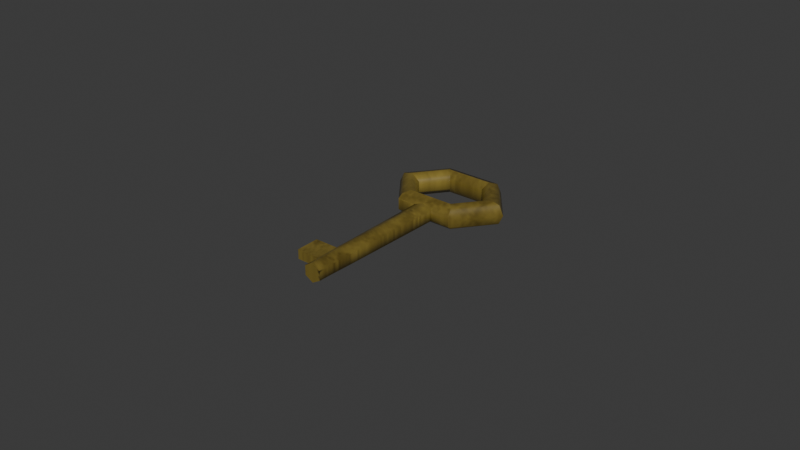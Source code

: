 # Source: Hotel-Espir_Key.blend  (saved by Blender 4.2.66; exported with 4.5.12 LTS)
import bpy
from mathutils import Matrix  # noqa: F401  (used for matrix-valued properties, if any)

bpy.ops.wm.read_factory_settings(use_empty=True)
scene = bpy.context.scene
scene.name = 'Scene'

# ---- collections
col_collection = bpy.data.collections.new('Collection'); scene.collection.children.link(col_collection)

# ---- images (referenced by path relative to the original .blend; pixels are not part of the script)
import os
ASSET_DIR = os.environ.get("B2B_ASSET_DIR", "")  # directory of the original .blend (textures are referenced by path, not embedded)
HERE = os.path.dirname(os.path.abspath(__file__))  # packed textures are extracted next to this script under _unpacked/

def load_image(name, relpath, width, height, colorspace="sRGB"):
    """Load a texture the original file referenced (path relative to the .blend, or extracted next to this script)."""
    p = next((c for c in (os.path.join(HERE, relpath), os.path.join(ASSET_DIR, relpath)) if relpath and os.path.exists(c)), "")
    if p:
        img = bpy.data.images.load(p, check_existing=True)
        img.name = name
    else:  # same state as the original file: an image datablock whose file is absent (Cycles renders it pink)
        img = bpy.data.images.new(name, width, height)
        img.source = "FILE"
        img.filepath = "//" + (relpath or name)
    img.colorspace_settings.name = colorspace
    return img
img_concretepoured001_col_2k_metalness_png = load_image('ConcretePoured001_COL_2K_METALNESS.png', 'ConcretePoured001_COL_2K_METALNESS.png', 1024, 1024, 'sRGB')
img_key = load_image('key', '_unpacked/key.502d08c2.png', 128, 128, 'sRGB')

# ---- materials (node trees are filled in below, after node groups)
mat_material_001 = bpy.data.materials.new('Material.001')

# ---- node groups
ng_smooth_by_angle = bpy.data.node_groups.new('Smooth by Angle', 'GeometryNodeTree')
_s = ng_smooth_by_angle.interface.new_socket(name='Mesh', in_out='OUTPUT', socket_type='NodeSocketGeometry')
_s = ng_smooth_by_angle.interface.new_socket(name='Mesh', in_out='INPUT', socket_type='NodeSocketGeometry')
_s = ng_smooth_by_angle.interface.new_socket(name='Angle', in_out='INPUT', socket_type='NodeSocketFloat')
_s.subtype = 'ANGLE'
_s.default_value = 0.5236
_s.min_value = 0.0
_s.max_value = 3.142
_s.description = 'Maximum face angle for smooth edges'
_s = ng_smooth_by_angle.interface.new_socket(name='Ignore Sharpness', in_out='INPUT', socket_type='NodeSocketBool')
_s.force_non_field = True
ng_smooth_by_angle.description = 'Set the sharpness of mesh edges based on the angle between the neighboring faces'
ng_smooth_by_angle.is_modifier = True
_N = ng_smooth_by_angle.nodes; _L = ng_smooth_by_angle.links
n0 = _N.new('GeometryNodeSetShadeSmooth'); n0.name = 'Set Shade Smooth'; n0.location = (120, -80)
n0.domain = 'EDGE'
n1 = _N.new('GeometryNodeSetShadeSmooth'); n1.name = 'Set Shade Smooth.001'; n1.location = (300, -80)
n2 = _N.new('NodeGroupOutput'); n2.name = 'Group Output'; n2.location = (480, -80)
n3 = _N.new('GeometryNodeInputMeshEdgeAngle'); n3.name = 'Edge Angle'; n3.location = (-440, -240)
n4 = _N.new('NodeGroupInput'); n4.name = 'Group Input'; n4.location = (-80, -80)
n5 = _N.new('GeometryNodeInputEdgeSmooth'); n5.name = 'Is Edge Smooth'; n5.location = (-260, -120)
n6 = _N.new('GeometryNodeInputShadeSmooth'); n6.name = 'Is Shade Smooth'; n6.location = (-440, -397)
n7 = _N.new('FunctionNodeCompare'); n7.name = 'Compare'; n7.location = (-260, -260)
n7.operation = 'LESS_EQUAL'
n7.inputs[6].default_value = (0.0, 0.0, 0.0, 0.0)
n7.inputs[7].default_value = (0.0, 0.0, 0.0, 0.0)
n8 = _N.new('FunctionNodeBooleanMath'); n8.name = 'Boolean Math.001'; n8.location = (-80, -260)
n9 = _N.new('NodeGroupInput'); n9.name = 'Group Input.001'; n9.location = (-440, -329)
n10 = _N.new('NodeGroupInput'); n10.name = 'Group Input.002'; n10.location = (-259, -189)
n11 = _N.new('FunctionNodeBooleanMath'); n11.name = 'Boolean Math'; n11.location = (-80, -149)
n11.operation = 'OR'
n12 = _N.new('FunctionNodeBooleanMath'); n12.name = 'Boolean Math.002'; n12.location = (-260, -380)
n12.operation = 'OR'
n13 = _N.new('NodeGroupInput'); n13.name = 'Group Input.003'; n13.location = (-440, -460)
_L.new(n3.outputs[0], n7.inputs[0])
_L.new(n1.outputs[0], n2.inputs[0])
_L.new(n9.outputs[1], n7.inputs[1])
_L.new(n7.outputs[0], n8.inputs[0])
_L.new(n4.outputs[0], n0.inputs[0])
_L.new(n0.outputs[0], n1.inputs[0])
_L.new(n8.outputs[0], n0.inputs[2])
_L.new(n10.outputs[2], n11.inputs[1])
_L.new(n5.outputs[0], n11.inputs[0])
_L.new(n11.outputs[0], n0.inputs[1])
_L.new(n13.outputs[2], n12.inputs[1])
_L.new(n6.outputs[0], n12.inputs[0])
_L.new(n12.outputs[0], n8.inputs[1])
n2.is_active_output = True

# ---- material node trees
mat_material_001.use_nodes = True; mat_material_001.node_tree.nodes.clear()
_N = mat_material_001.node_tree.nodes; _L = mat_material_001.node_tree.links
n0 = _N.new('ShaderNodeBsdfPrincipled'); n0.name = 'Principled BSDF'; n0.location = (10, 300)
n1 = _N.new('ShaderNodeOutputMaterial'); n1.name = 'Material Output'; n1.location = (300, 300)
n2 = _N.new('ShaderNodeTexImage'); n2.name = 'Image Texture'; n2.location = (-591, 291)
n2.image = img_concretepoured001_col_2k_metalness_png
n3 = _N.new('ShaderNodeValToRGB'); n3.name = 'Color Ramp'; n3.location = (-327, 271)
while len(n3.color_ramp.elements) > 1: n3.color_ramp.elements.remove(n3.color_ramp.elements[-1])
n3.color_ramp.elements[0].position = 0.03211; n3.color_ramp.elements[0].color = (0.03519, 0.01913, 0.002436, 1.0)
_e = n3.color_ramp.elements.new(1.0); _e.color = (0.6174, 0.4686, 0.09104, 1.0)
n4 = _N.new('ShaderNodeMapping'); n4.name = 'Mapping'; n4.location = (-771, 251)
n5 = _N.new('ShaderNodeTexCoord'); n5.name = 'Texture Coordinate'; n5.location = (-951, 251)
n6 = _N.new('ShaderNodeTexImage'); n6.name = 'Image Texture.001'; n6.location = (352, 86)
n6.image = img_key
n7 = _N.new('ShaderNodeBsdfPrincipled'); n7.name = 'Principled BSDF.001'; n7.location = (771, 273)
n7.inputs[2].default_value = 0.3188
n8 = _N.new('ShaderNodeOutputMaterial'); n8.name = 'Material Output.001'; n8.location = (1061, 273)
_L.new(n2.outputs[0], n3.inputs[0])
_L.new(n3.outputs[0], n0.inputs[0])
_L.new(n4.outputs[0], n2.inputs[0])
_L.new(n5.outputs[0], n4.inputs[0])
_L.new(n0.outputs[0], n1.inputs[0])
_L.new(n6.outputs[0], n7.inputs[0])
_L.new(n7.outputs[0], n8.inputs[0])
n8.is_active_output = True

# ---- world
world_world = bpy.data.worlds.new('World'); scene.world = world_world
world_world.use_nodes = True; world_world.node_tree.nodes.clear()
_N = world_world.node_tree.nodes; _L = world_world.node_tree.links
n0 = _N.new('ShaderNodeOutputWorld'); n0.name = 'World Output'; n0.location = (300, 300)
n1 = _N.new('ShaderNodeBackground'); n1.name = 'Background'; n1.location = (10, 300)
n1.inputs[0].default_value = (0.05088, 0.05088, 0.05088, 1.0)
_L.new(n1.outputs[0], n0.inputs[0])
n0.is_active_output = True
world_world.color = (0.05088, 0.05088, 0.05088)
world_world.sun_shadow_jitter_overblur = 0.0

# ---- meshes
me_torus_001 = bpy.data.meshes.new('Torus.001')
me_torus_001.from_pydata([(0.01984, 0.0, 0.0), (0.01834, 0.0, 0.003102), (0.01499, 0.0, 0.003868), (0.0123, 0.0, 0.001721), (0.0123, 0.0, -0.001721), (0.01499, 0.0, -0.003868), (0.01834, 0.0, -0.003102), (0.009919, 0.01288, 0.0), (0.009172, 0.01191, 0.003102), (0.007493, 0.009734, 0.003868), (0.006148, 0.007986, 0.001721), (0.006148, 0.007986, -0.001721), (0.007493, 0.009734, -0.003868), (0.009172, 0.01191, -0.003102), (-0.009919, 0.01288, 0.0), (-0.009172, 0.01191, 0.003102), (-0.007493, 0.009734, 0.003868), (-0.006148, 0.007986, 0.001721), (-0.006148, 0.007986, -0.001721), (-0.007493, 0.009734, -0.003868), (-0.009172, 0.01191, -0.003102), (-0.01984, 1.301e-09, 0.0), (-0.01834, 1.203e-09, 0.003102), (-0.01499, 9.826e-10, 0.003868), (-0.0123, 8.062e-10, 0.001721), (-0.0123, 8.062e-10, -0.001721), (-0.01499, 9.826e-10, -0.003868), (-0.01834, 1.203e-09, -0.003102), (-0.009172, -0.01191, 0.003102), (-0.007493, -0.009734, 0.003868), (-0.006148, -0.007986, 0.001721), (-0.006148, -0.007986, -0.001721), (-0.007493, -0.009734, -0.003868), (-0.009172, -0.01191, -0.003102), (0.009172, -0.01191, 0.003102), (0.007493, -0.009734, 0.003868), (0.006148, -0.007986, 0.001721), (0.006148, -0.007986, -0.001721), (0.007493, -0.009734, -0.003868), (0.009172, -0.01191, -0.003102), (-0.009478, -0.01334, -0.001831), (-0.009478, -0.01334, 0.001831), (-0.01091, -0.0116, 0.0), (0.009478, -0.01334, 0.001831), (0.009478, -0.01334, -0.001831), (0.01091, -0.0116, 0.0), (-0.002637, -0.06095, -0.001522), (0.002637, -0.06095, -0.001522), (0.002637, -0.06095, 0.001522), (-0.002637, -0.06095, 0.001522), (-0.003057, -0.01191, 0.003102), (0.003057, -0.01191, 0.003102), (-0.002498, -0.009734, 0.003868), (0.002498, -0.009734, 0.003868), (-0.002049, -0.007986, 0.001721), (0.002049, -0.007986, 0.001721), (-0.002049, -0.007986, -0.001721), (0.002049, -0.007986, -0.001721), (-0.002498, -0.009734, -0.003868), (0.002498, -0.009734, -0.003868), (-0.003057, -0.01191, -0.003102), (0.003057, -0.01191, -0.003102), (-0.003159, -0.01334, -0.001831), (0.003159, -0.01334, -0.001831), (0.003159, -0.01334, 0.001831), (-0.003159, -0.01334, 0.001831), (7.161e-10, -0.06095, -0.003045), (1.176e-09, -0.06095, 0.003045), (9.459e-10, -0.01191, 0.003045), (1.182e-09, -0.009734, 0.003868), (9.459e-10, -0.007986, 0.001721), (9.459e-10, -0.007986, -0.001721), (1.182e-09, -0.009734, -0.003868), (9.459e-10, -0.01191, -0.003045), (9.459e-10, -0.01334, -0.003045), (9.459e-10, -0.01334, 0.003045), (0.002797, -0.04822, 0.001617), (0.002661, -0.05577, 0.001537), (-0.002797, -0.04822, 0.001617), (-0.002661, -0.05577, 0.001537), (-0.002797, -0.04822, -0.001617), (-0.002661, -0.05577, -0.001537), (0.002797, -0.04822, -0.001617), (0.002661, -0.05577, -0.001537), (1.165e-09, -0.05577, 0.003045), (1.105e-09, -0.04822, 0.003045), (7.267e-10, -0.05577, -0.003045), (7.866e-10, -0.04822, -0.003045), (-0.002797, -0.04822, 0.001617), (-0.002661, -0.05577, 0.001537), (-0.002797, -0.04822, -0.001617), (-0.002661, -0.05577, -0.001537), (-0.01043, -0.04822, 0.001617), (-0.01035, -0.05577, 0.001537), (-0.01043, -0.04822, -0.001617), (-0.01035, -0.05577, -0.001537)], [], [(0, 7, 8, 1), (1, 8, 9, 2), (2, 9, 10, 3), (3, 10, 11, 4), (4, 11, 12, 5), (5, 12, 13, 6), (6, 13, 7, 0), (7, 14, 15, 8), (8, 15, 16, 9), (9, 16, 17, 10), (10, 17, 18, 11), (11, 18, 19, 12), (12, 19, 20, 13), (13, 20, 14, 7), (14, 21, 22, 15), (15, 22, 23, 16), (16, 23, 24, 17), (17, 24, 25, 18), (18, 25, 26, 19), (19, 26, 27, 20), (20, 27, 21, 14), (64, 43, 34, 51), (22, 28, 29, 23), (23, 29, 30, 24), (24, 30, 31, 25), (25, 31, 32, 26), (26, 32, 33, 27), (21, 42, 41, 28, 22), (61, 39, 44, 63), (51, 34, 35, 53), (53, 35, 36, 55), (55, 36, 37, 57), (57, 37, 38, 59), (59, 38, 39, 61), (43, 45, 0, 1, 34), (39, 6, 0, 45, 44), (34, 1, 2, 35), (35, 2, 3, 36), (36, 3, 4, 37), (37, 4, 5, 38), (38, 5, 6, 39), (40, 41, 42), (43, 44, 45), (27, 33, 40, 42, 21), (63, 82, 87, 74), (32, 58, 60, 33), (72, 59, 61, 73), (31, 56, 58, 32), (71, 57, 59, 72), (30, 54, 56, 31), (70, 55, 57, 71), (29, 52, 54, 30), (69, 53, 55, 70), (28, 50, 52, 29), (68, 51, 53, 69), (33, 60, 62, 40), (73, 61, 63, 74), (41, 65, 50, 28), (75, 64, 51, 68), (64, 63, 44, 43), (62, 65, 41, 40), (82, 63, 64, 76), (81, 46, 49, 79), (86, 66, 46, 81), (84, 67, 48, 77), (79, 49, 67, 84), (83, 47, 66, 86), (65, 75, 68, 50), (60, 73, 74, 62), (50, 68, 69, 52), (52, 69, 70, 54), (54, 70, 71, 56), (56, 71, 72, 58), (58, 72, 73, 60), (82, 83, 86, 87), (46, 66, 47, 48, 67, 49), (65, 78, 85, 75), (78, 79, 84, 85), (75, 85, 76, 64), (85, 84, 77, 76), (74, 87, 80, 62), (87, 86, 81, 80), (62, 80, 78, 65), (80, 81, 91, 90), (47, 83, 77, 48), (83, 82, 76, 77), (91, 89, 93, 95), (79, 78, 88, 89), (81, 79, 89, 91), (78, 80, 90, 88), (94, 95, 93, 92), (90, 91, 95, 94), (88, 90, 94, 92), (89, 88, 92, 93)])
me_torus_001.polygons.foreach_set('use_smooth', [True] * 94)
_k = set([(0, 1), (0, 6), (1, 2), (2, 3), (3, 4), (4, 5), (5, 6), (7, 8), (7, 13), (8, 9), (9, 10), (10, 11), (11, 12), (12, 13), (14, 15), (14, 20), (15, 16), (16, 17), (17, 18), (18, 19), (19, 20), (21, 22), (21, 27), (22, 23), (23, 24), (24, 25), (25, 26), (26, 27), (28, 29), (28, 41), (29, 30), (30, 31), (31, 32), (32, 33), (33, 40), (34, 35), (34, 43), (35, 36), (36, 37), (37, 38), (38, 39), (39, 44), (40, 41), (43, 44), (62, 65), (62, 74), (63, 64), (63, 74), (64, 75), (65, 75)])
me_torus_001.attributes.new('sharp_edge', 'BOOLEAN', 'EDGE').data.foreach_set('value', [ (min(e.vertices), max(e.vertices)) in _k for e in me_torus_001.edges])
_uv = me_torus_001.uv_layers.new(name='UVMap')
_uv.uv.foreach_set('vector', [0.8404, 0.6922, 0.8404, 0.837, 0.8052, 0.8259, 0.8052, 0.692, -8.371e-09, 0.1039, 0.1342, 3.435e-09, 0.1468, 0.02761, 0.03707, 0.1125, 0.03707, 0.1125, 0.1468, 0.02761, 0.1559, 0.0531, 0.06594, 0.1228, 0.956, 0.08992, 0.956, 0.181, 0.917, 0.181, 0.917, 0.08992, 0.4694, 0.6376, 0.5143, 0.7421, 0.494, 0.76, 0.4392, 0.6326, 0.4392, 0.6326, 0.494, 0.76, 0.4697, 0.7781, 0.4026, 0.6221, 0.8755, 0.692, 0.8755, 0.8259, 0.8404, 0.837, 0.8404, 0.6922, 0.8819, 0.2973, 0.8819, 0.5221, 0.8467, 0.5137, 0.8467, 0.3057, 0.1342, 3.435e-09, 0.3355, 0.05204, 0.3112, 0.07013, 0.1468, 0.02761, -4.461e-10, 1.0, 1.238e-08, 0.8301, 0.02433, 0.8454, 0.02433, 0.9847, 0.02433, 0.9847, 0.02433, 0.8454, 0.06335, 0.8454, 0.06335, 0.9847, 0.06335, 0.9847, 0.06335, 0.8454, 0.08769, 0.8301, 0.08769, 1.0, 0.494, 0.76, 0.6584, 0.8025, 0.671, 0.8301, 0.4697, 0.7781, 0.917, 0.3057, 0.917, 0.5137, 0.8819, 0.5221, 0.8819, 0.2973, 0.8819, -4.899e-09, 0.8819, 0.1451, 0.8467, 0.1452, 0.8467, 0.01107, 0.3355, 0.05204, 0.4026, 0.208, 0.366, 0.1976, 0.3112, 0.07013, 0.3112, 0.07013, 0.366, 0.1976, 0.3358, 0.1925, 0.2908, 0.08798, 0.917, 0.3621, 0.917, 0.2708, 0.956, 0.2708, 0.956, 0.3621, 0.6493, 0.777, 0.7393, 0.7074, 0.7681, 0.7176, 0.6584, 0.8025, 0.6584, 0.8025, 0.7681, 0.7176, 0.8052, 0.7262, 0.671, 0.8301, 0.917, 0.01107, 0.917, 0.1452, 0.8819, 0.1451, 0.8819, -4.899e-09, 0.1286, 0.294, 0.05928, 0.2761, 0.06705, 0.2599, 0.1342, 0.2772, 0.4026, 0.208, 0.2684, 0.3119, 0.2563, 0.2825, 0.366, 0.1976, 0.366, 0.1976, 0.2563, 0.2825, 0.2458, 0.2622, 0.3358, 0.1925, 0.917, 0.2708, 0.917, 0.181, 0.956, 0.181, 0.956, 0.2708, 0.7393, 0.7074, 0.6943, 0.6028, 0.7133, 0.5902, 0.7681, 0.7176, 0.7681, 0.7176, 0.7133, 0.5902, 0.7381, 0.5702, 0.8052, 0.7262, 0.8819, 0.1451, 0.8819, 0.2774, 0.8611, 0.2973, 0.8467, 0.2812, 0.8467, 0.1452, 0.6039, 0.5355, 0.5368, 0.5182, 0.5379, 0.5002, 0.6072, 0.5182, 0.1342, 0.2772, 0.06705, 0.2599, 0.09186, 0.2399, 0.1467, 0.2541, 0.08769, 0.8868, 0.08769, 0.8301, 0.112, 0.8454, 0.112, 0.8918, 0.112, 0.8918, 0.112, 0.8454, 0.151, 0.8454, 0.151, 0.8918, 0.151, 0.8918, 0.151, 0.8454, 0.1754, 0.8301, 0.1754, 0.8868, 0.6037, 0.5618, 0.5489, 0.5477, 0.5368, 0.5182, 0.6039, 0.5355, 0.8196, 0.5397, 0.8404, 0.5596, 0.8404, 0.6922, 0.8052, 0.692, 0.8052, 0.5558, 0.8755, 0.5558, 0.8755, 0.692, 0.8404, 0.6922, 0.8404, 0.5596, 0.8611, 0.5397, 0.06705, 0.2599, -8.371e-09, 0.1039, 0.03707, 0.1125, 0.09186, 0.2399, 0.09186, 0.2399, 0.03707, 0.1125, 0.06594, 0.1228, 0.1109, 0.2273, 0.956, -7.014e-10, 0.956, 0.08992, 0.917, 0.08992, 0.917, 2.245e-09, 0.5594, 0.5679, 0.4694, 0.6376, 0.4392, 0.6326, 0.5489, 0.5477, 0.5489, 0.5477, 0.4392, 0.6326, 0.4026, 0.6221, 0.5368, 0.5182, 0.9026, 0.2973, 0.8611, 0.2973, 0.8819, 0.2774, 0.8196, 0.5397, 0.8611, 0.5397, 0.8404, 0.5596, 0.917, 0.1452, 0.917, 0.2812, 0.9026, 0.2973, 0.8819, 0.2774, 0.8819, 0.1451, 0.6072, 0.5182, 0.7096, 0.1385, 0.7399, 0.1481, 0.6415, 0.5286, 0.7133, 0.5902, 0.6585, 0.576, 0.671, 0.5529, 0.7381, 0.5702, 0.6311, 0.5689, 0.6037, 0.5618, 0.6039, 0.5355, 0.6375, 0.5441, 0.151, 0.9847, 0.151, 0.9383, 0.1754, 0.9434, 0.1754, 1.0, 0.151, 0.9151, 0.151, 0.8918, 0.1754, 0.8868, 0.1754, 0.9151, 0.112, 0.9847, 0.112, 0.9383, 0.151, 0.9383, 0.151, 0.9847, 0.112, 0.9151, 0.112, 0.8918, 0.151, 0.8918, 0.151, 0.9151, 0.08769, 1.0, 0.08769, 0.9434, 0.112, 0.9383, 0.112, 0.9847, 0.08769, 0.9151, 0.08769, 0.8868, 0.112, 0.8918, 0.112, 0.9151, 0.2684, 0.3119, 0.2013, 0.2946, 0.2015, 0.2683, 0.2563, 0.2825, 0.1677, 0.286, 0.1342, 0.2772, 0.1467, 0.2541, 0.1741, 0.2612, 0.7381, 0.5702, 0.671, 0.5529, 0.6766, 0.5361, 0.7459, 0.554, 0.6375, 0.5441, 0.6039, 0.5355, 0.6072, 0.5182, 0.6415, 0.5286, 0.2673, 0.3299, 0.198, 0.312, 0.2013, 0.2946, 0.2684, 0.3119, 0.1637, 0.3015, 0.1286, 0.294, 0.1342, 0.2772, 0.1677, 0.286, 0.555, 0.8301, 0.5966, 0.8301, 0.5966, 0.9017, 0.555, 0.9017, 0.555, 0.9017, 0.5135, 0.9017, 0.5135, 0.8301, 0.555, 0.8301, 0.8443, 0.1443, 0.8467, 0.5397, 0.8052, 0.5397, 0.8076, 0.1443, 0.5966, 0.8888, 0.5967, 0.8301, 0.6312, 0.8301, 0.6314, 0.8888, 0.7612, 0.06582, 0.7758, 0.009326, 0.8052, 0.01496, 0.7909, 0.07155, 0.04402, 0.7643, 0.02941, 0.8208, 3.284e-08, 0.8152, 0.01435, 0.7586, 0.07275, 0.7737, 0.05787, 0.8301, 0.02941, 0.8208, 0.04402, 0.7643, 0.7325, 0.05645, 0.7473, -4.096e-09, 0.7758, 0.009326, 0.7612, 0.06582, 0.198, 0.312, 0.1637, 0.3015, 0.1677, 0.286, 0.2013, 0.2946, 0.671, 0.5529, 0.6375, 0.5441, 0.6415, 0.5286, 0.6766, 0.5361, 0.2013, 0.2946, 0.1677, 0.286, 0.1741, 0.2612, 0.2015, 0.2683, 0.08769, 0.9434, 0.08769, 0.9151, 0.112, 0.9151, 0.112, 0.9383, 0.112, 0.9383, 0.112, 0.9151, 0.151, 0.9151, 0.151, 0.9383, 0.151, 0.9383, 0.151, 0.9151, 0.1754, 0.9151, 0.1754, 0.9434, 0.6585, 0.576, 0.6311, 0.5689, 0.6375, 0.5441, 0.671, 0.5529, 0.7096, 0.1385, 0.7325, 0.05645, 0.7612, 0.06582, 0.7399, 0.1481, 0.3755, 0.8991, 0.3456, 0.8819, 0.3456, 0.8474, 0.3755, 0.8301, 0.4054, 0.8474, 0.4054, 0.8819, 0.198, 0.312, 0.09555, 0.6916, 0.0653, 0.682, 0.1637, 0.3015, 0.09555, 0.6916, 0.07275, 0.7737, 0.04402, 0.7643, 0.0653, 0.682, 0.1637, 0.3015, 0.0653, 0.682, 0.03416, 0.6758, 0.1286, 0.294, 0.0653, 0.682, 0.04402, 0.7643, 0.01435, 0.7586, 0.03416, 0.6758, 0.6415, 0.5286, 0.7399, 0.1481, 0.771, 0.1544, 0.6766, 0.5361, 0.7399, 0.1481, 0.7612, 0.06582, 0.7909, 0.07155, 0.771, 0.1544, 0.8755, 0.9351, 0.8779, 0.5397, 0.9146, 0.5397, 0.917, 0.9351, 0.1754, 0.8301, 0.1754, 0.8301, 0.1754, 0.8301, 0.1754, 0.8301, 0.8432, 2.212e-08, 0.8434, 0.05871, 0.8085, 0.05871, 0.8087, 7.173e-09, 0.8434, 0.05871, 0.8443, 0.1443, 0.8076, 0.1443, 0.8085, 0.05871, 0.4769, 0.9389, 0.4421, 0.9389, 0.4421, 0.8301, 0.4769, 0.8301, 0.1754, 0.8301, 0.1754, 0.8301, 0.1754, 0.8301, 0.1754, 0.8301, 0.1754, 0.8301, 0.1754, 0.8301, 0.1754, 0.8301, 0.1754, 0.8301, 0.1754, 0.8301, 0.1754, 0.8301, 0.1754, 0.8301, 0.1754, 0.8301, 0.4769, 0.9157, 0.4778, 0.8301, 0.5126, 0.8301, 0.5135, 0.9157, 0.1754, 0.8317, 0.2605, 0.8301, 0.2605, 0.9389, 0.1754, 0.9398, 0.4054, 0.8301, 0.4421, 0.8301, 0.4421, 0.9382, 0.4054, 0.9382, 0.3456, 0.9398, 0.2605, 0.9382, 0.2605, 0.8301, 0.3456, 0.831])
me_torus_001.materials.append(mat_material_001)
me_torus_001.update()

# ---- objects
ob_torus_001 = bpy.data.objects.new('Torus.001', me_torus_001)

# ---- transforms, parenting, visibility, modifiers, constraints
ob_torus_001.location = (0.0, 0.00238, 0.0)
_m = ob_torus_001.modifiers.new('Smooth by Angle', 'NODES')
_m.node_group = ng_smooth_by_angle
_gi = [s.identifier for s in ng_smooth_by_angle.interface.items_tree if s.item_type == 'SOCKET' and s.in_out == 'INPUT']
_m[_gi[1]] = 1.171  # Angle
_m.use_pin_to_last = True
_m.show_group_selector = False

# ---- collection membership
col_collection.objects.link(ob_torus_001)

# ---- scene / render settings (as saved in the file)
scene.frame_start = 1; scene.frame_end = 250; scene.frame_set(0)
scene.render.engine = 'BLENDER_EEVEE_NEXT'
bpy.context.view_layer.update()

# ---- added for rendering (the .blend has no active camera and no usable light): camera, sun
cam_auto = bpy.data.cameras.new('AutoCamera')
cam_auto.lens = 50.0
cam_auto.sensor_width = 36.0
cam_auto.clip_end = 1000.0
ob_auto_camera = bpy.data.objects.new('AutoCamera', cam_auto)
scene.collection.objects.link(ob_auto_camera)
ob_auto_camera.location = (0.185045, -0.243706, 0.148036)
ob_auto_camera.rotation_euler = (1.09748, -7.21219e-08, 0.694738)
scene.camera = ob_auto_camera
light_auto_sun = bpy.data.lights.new('AutoSun', 'SUN')
light_auto_sun.energy = 3.0
light_auto_sun.angle = 0.0523599
ob_auto_sun = bpy.data.objects.new('AutoSun', light_auto_sun)
scene.collection.objects.link(ob_auto_sun)
ob_auto_sun.rotation_euler = (0.872665, 0.174533, 0.523599)
bpy.context.view_layer.update()
